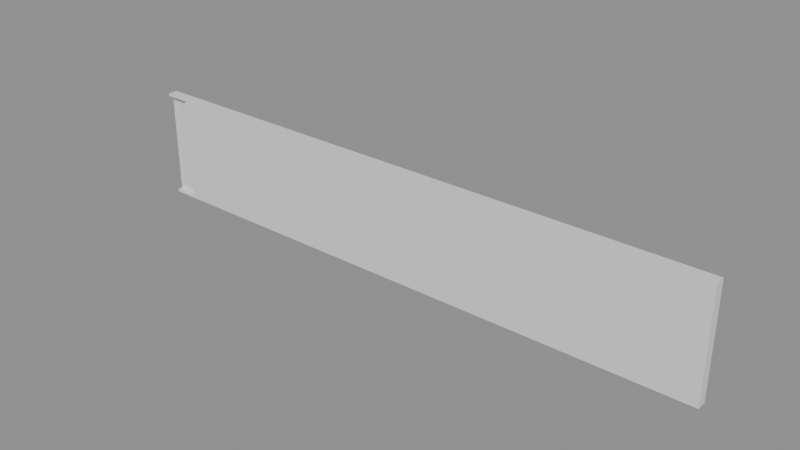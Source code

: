 # Source: e1494_after.blend  (saved by Blender 5.2.44; exported with 4.5.12 LTS)
import bpy
from mathutils import Matrix  # noqa: F401  (used for matrix-valued properties, if any)

bpy.ops.wm.read_factory_settings(use_empty=True)
scene = bpy.context.scene
scene.name = 'Scene'

# ---- materials (node trees are filled in below, after node groups)
mat_ladrillo_rojo = bpy.data.materials.new('Ladrillo_Rojo')
mat_marco_negro = bpy.data.materials.new('Marco_Negro')
mat_madera = bpy.data.materials.new('Madera')

# ---- material node trees
mat_ladrillo_rojo.use_nodes = True; mat_ladrillo_rojo.node_tree.nodes.clear()
_N = mat_ladrillo_rojo.node_tree.nodes; _L = mat_ladrillo_rojo.node_tree.links
n0 = _N.new('ShaderNodeBsdfPrincipled'); n0.name = 'Principled BSDF'; n0.location = (-200, 100)
n0.inputs[3].default_value = 1.45
n0.inputs[10].default_value = 0.005
n1 = _N.new('ShaderNodeOutputMaterial'); n1.name = 'Material Output'; n1.location = (200, 100)
_L.new(n0.outputs[0], n1.inputs[0])
n1.is_active_output = True
mat_marco_negro.use_nodes = True; mat_marco_negro.node_tree.nodes.clear()
_N = mat_marco_negro.node_tree.nodes; _L = mat_marco_negro.node_tree.links
n0 = _N.new('ShaderNodeBsdfPrincipled'); n0.name = 'Principled BSDF'; n0.location = (-200, 100)
n0.inputs[3].default_value = 1.45
n0.inputs[10].default_value = 0.005
n1 = _N.new('ShaderNodeOutputMaterial'); n1.name = 'Material Output'; n1.location = (200, 100)
_L.new(n0.outputs[0], n1.inputs[0])
n1.is_active_output = True
mat_madera.use_nodes = True; mat_madera.node_tree.nodes.clear()
_N = mat_madera.node_tree.nodes; _L = mat_madera.node_tree.links
n0 = _N.new('ShaderNodeBsdfPrincipled'); n0.name = 'Principled BSDF'; n0.location = (-200, 100)
n0.inputs[3].default_value = 1.45
n0.inputs[10].default_value = 0.005
n1 = _N.new('ShaderNodeOutputMaterial'); n1.name = 'Material Output'; n1.location = (200, 100)
_L.new(n0.outputs[0], n1.inputs[0])
n1.is_active_output = True

# ---- meshes
me_muro_cerco_cuerpo_mesh = bpy.data.meshes.new('Muro_Cerco_Cuerpo_mesh')
me_muro_cerco_cuerpo_mesh.from_pydata([(0.0, 0.0, 0.0), (12.0, 0.0, 0.0), (12.0, 0.2, 0.0), (0.5, 0.105, 0.05), (0.0, 0.2, 0.0), (0.0, 0.0, 2.2), (12.0, 0.0, 2.2), (12.0, 0.2, 2.2), (0.5, 0.105, 2.15), (0.0, 0.2, 2.2), (0.5, 0.0, 0.05), (0.5, 0.0, 2.15), (0.0, 0.0, 0.05), (0.0, 0.0, 2.15), (0.0, 0.105, 0.05), (0.0, 0.105, 2.15)], [], [(0, 1, 2, 4), (5, 6, 7, 9), (12, 0, 1, 6, 5, 13, 11, 10), (1, 2, 7, 6), (2, 4, 9, 7), (5, 9, 4, 0, 12, 14, 15, 13), (14, 3, 10, 12), (15, 8, 11, 13), (11, 8, 3, 10), (3, 8, 15, 14)])
me_muro_cerco_cuerpo_mesh.materials.append(mat_ladrillo_rojo)
me_muro_cerco_cuerpo_mesh.materials.append(None)
me_muro_cerco_cuerpo_mesh.update()
me_puerta_acceso_jamba_izq_mesh = bpy.data.meshes.new('Puerta_Acceso_Jamba_Izq_mesh')
me_puerta_acceso_jamba_izq_mesh.from_pydata([(0.0, 0.0, 0.0), (0.08, 0.0, 0.0), (0.08, 0.2, 0.0), (0.0, 0.2, 0.0), (0.0, 0.0, 2.1), (0.08, 0.0, 2.1), (0.08, 0.2, 2.1), (0.0, 0.2, 2.1)], [], [(0, 1, 2, 3), (4, 5, 6, 7), (0, 1, 5, 4), (1, 2, 6, 5), (2, 3, 7, 6), (3, 0, 4, 7)])
me_puerta_acceso_jamba_izq_mesh.materials.append(mat_marco_negro)
me_puerta_acceso_jamba_izq_mesh.update()
me_puerta_acceso_jamba_der_mesh = bpy.data.meshes.new('Puerta_Acceso_Jamba_Der_mesh')
me_puerta_acceso_jamba_der_mesh.from_pydata([(0.0, 0.0, 0.0), (0.08, 0.0, 0.0), (0.08, 0.2, 0.0), (0.0, 0.2, 0.0), (0.0, 0.0, 2.1), (0.08, 0.0, 2.1), (0.08, 0.2, 2.1), (0.0, 0.2, 2.1)], [], [(0, 1, 2, 3), (4, 5, 6, 7), (0, 1, 5, 4), (1, 2, 6, 5), (2, 3, 7, 6), (3, 0, 4, 7)])
me_puerta_acceso_jamba_der_mesh.materials.append(mat_marco_negro)
me_puerta_acceso_jamba_der_mesh.update()
me_puerta_acceso_dintel_mesh = bpy.data.meshes.new('Puerta_Acceso_Dintel_mesh')
me_puerta_acceso_dintel_mesh.from_pydata([(0.0, 0.0, 0.0), (0.84, 0.0, 0.0), (0.84, 0.2, 0.0), (0.0, 0.2, 0.0), (0.0, 0.0, 0.08), (0.84, 0.0, 0.08), (0.84, 0.2, 0.08), (0.0, 0.2, 0.08)], [], [(0, 1, 2, 3), (4, 5, 6, 7), (0, 1, 5, 4), (1, 2, 6, 5), (2, 3, 7, 6), (3, 0, 4, 7)])
me_puerta_acceso_dintel_mesh.materials.append(mat_marco_negro)
me_puerta_acceso_dintel_mesh.update()
me_puerta_acceso_panel_mesh = bpy.data.meshes.new('Puerta_Acceso_Panel_mesh')
me_puerta_acceso_panel_mesh.from_pydata([(0.0, 0.0, 0.0), (0.83, 0.0, 0.0), (0.83, 0.04, 0.0), (0.0, 0.04, 0.0), (0.0, 0.0, 2.01), (0.83, 0.0, 2.01), (0.83, 0.04, 2.01), (0.0, 0.04, 2.01)], [], [(0, 1, 2, 3), (4, 5, 6, 7), (0, 1, 5, 4), (1, 2, 6, 5), (2, 3, 7, 6), (3, 0, 4, 7)])
me_puerta_acceso_panel_mesh.materials.append(mat_madera)
me_puerta_acceso_panel_mesh.update()

# ---- objects
ob_muro_cerco = bpy.data.objects.new('Muro_Cerco', None)
ob_muro_cerco_cuerpo = bpy.data.objects.new('Muro_Cerco_Cuerpo', me_muro_cerco_cuerpo_mesh)
ob_puerta_acceso = bpy.data.objects.new('Puerta_Acceso', None)
ob_puerta_acceso_jamba_izq = bpy.data.objects.new('Puerta_Acceso_Jamba_Izq', me_puerta_acceso_jamba_izq_mesh)
ob_puerta_acceso_jamba_der = bpy.data.objects.new('Puerta_Acceso_Jamba_Der', me_puerta_acceso_jamba_der_mesh)
ob_puerta_acceso_dintel = bpy.data.objects.new('Puerta_Acceso_Dintel', me_puerta_acceso_dintel_mesh)
ob_puerta_acceso_panel = bpy.data.objects.new('Puerta_Acceso_Panel', me_puerta_acceso_panel_mesh)

# ---- transforms, parenting, visibility, modifiers, constraints
ob_muro_cerco.location = (0.0, 0.0, 0.0)
ob_muro_cerco.empty_display_type = 'ARROWS'
ob_muro_cerco_cuerpo.parent = ob_muro_cerco
ob_muro_cerco_cuerpo.location = (0.0, 0.0, 0.0)
ob_puerta_acceso.location = (0.0, 0.1, 0.0)
ob_puerta_acceso.empty_display_type = 'ARROWS'
ob_puerta_acceso_jamba_izq.parent = ob_puerta_acceso
ob_puerta_acceso_jamba_izq.location = (0.0, 0.0, 0.0)
ob_puerta_acceso_jamba_der.parent = ob_puerta_acceso
ob_puerta_acceso_jamba_der.location = (0.92, 0.0, 0.0)
ob_puerta_acceso_dintel.parent = ob_puerta_acceso
ob_puerta_acceso_dintel.location = (0.08, 0.0, 2.02)
ob_puerta_acceso_panel.parent = ob_puerta_acceso
ob_puerta_acceso_panel.location = (0.085, 0.08, 0.005)

# ---- collection membership
scene.collection.objects.link(ob_muro_cerco)
scene.collection.objects.link(ob_muro_cerco_cuerpo)
scene.collection.objects.link(ob_puerta_acceso)
scene.collection.objects.link(ob_puerta_acceso_jamba_izq)
scene.collection.objects.link(ob_puerta_acceso_jamba_der)
scene.collection.objects.link(ob_puerta_acceso_dintel)
scene.collection.objects.link(ob_puerta_acceso_panel)

# ---- scene / render settings (as saved in the file)
scene.frame_start = 1; scene.frame_end = 250; scene.frame_set(1)
scene.render.engine = 'BLENDER_EEVEE_NEXT'
scene.render.bake_bias = 0.0
scene.render.bake_samples = 0
scene.render.compositor_device = 'GPU'
scene.eevee.use_volume_custom_range = False
scene.eevee.fast_gi_thickness_near = 0.1
scene.eevee.fast_gi_thickness_far = 0.0
scene.eevee.ray_tracing_options.screen_trace_thickness = 0.1
bpy.context.view_layer.update()

# ---- added for rendering (the .blend has no active camera and no usable light): camera, sun + grey world if the file has none
cam_auto = bpy.data.cameras.new('AutoCamera')
cam_auto.lens = 50.0
cam_auto.sensor_width = 36.0
cam_auto.clip_end = 1000.0
ob_auto_camera = bpy.data.objects.new('AutoCamera', cam_auto)
scene.collection.objects.link(ob_auto_camera)
ob_auto_camera.location = (17.2912, -13.3994, 10.1329)
ob_auto_camera.rotation_euler = (1.09748, -7.21219e-08, 0.694738)
scene.camera = ob_auto_camera
light_auto_sun = bpy.data.lights.new('AutoSun', 'SUN')
light_auto_sun.energy = 3.0
light_auto_sun.angle = 0.0523599
ob_auto_sun = bpy.data.objects.new('AutoSun', light_auto_sun)
scene.collection.objects.link(ob_auto_sun)
ob_auto_sun.rotation_euler = (0.872665, 0.174533, 0.523599)
if scene.world is None:
    world_auto = bpy.data.worlds.new('AutoWorld')
    world_auto.color = (0.3, 0.3, 0.3)
    scene.world = world_auto
bpy.context.view_layer.update()
